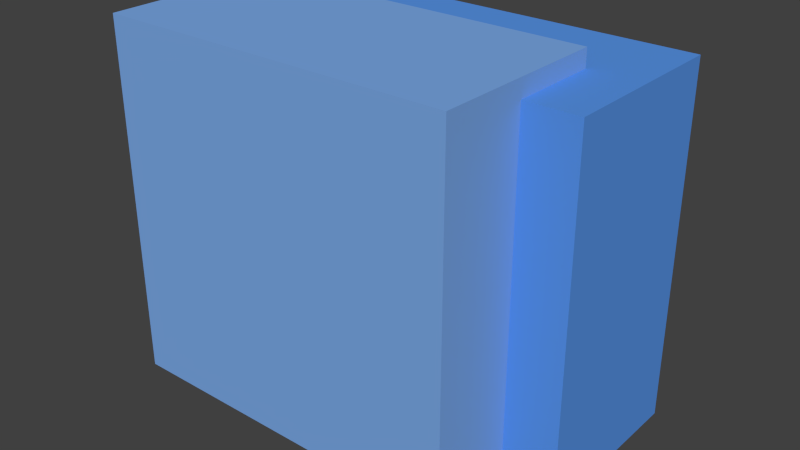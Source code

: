 # Source: Sub_Hashtag_3_.blend  (saved by Blender 2.70.5; exported with 4.5.12 LTS)
import bpy
from mathutils import Matrix  # noqa: F401  (used for matrix-valued properties, if any)

bpy.ops.wm.read_factory_settings(use_empty=True)
scene = bpy.context.scene
scene.name = 'Scene'

# ---- collections
col_collection_1 = bpy.data.collections.new('Collection 1'); scene.collection.children.link(col_collection_1)

# ---- materials (node trees are filled in below, after node groups)
mat_material_001 = bpy.data.materials.new('Material.001')
mat_material_001.alpha_threshold = 0.0
mat_material_001.use_transparent_shadow = False
mat_material_001.roughness = 0.5
mat_material_001.line_color = (0.0, 0.0, 0.0, 1.0)
mat_material = bpy.data.materials.new('Material')
mat_material.alpha_threshold = 0.0
mat_material.use_transparent_shadow = False
mat_material.diffuse_color = (0.2, 0.4, 0.8, 1.0)
mat_material.roughness = 0.5
mat_material.line_color = (0.0, 0.0, 0.0, 1.0)
mat_material_002 = bpy.data.materials.new('Material.002')
mat_material_002.alpha_threshold = 0.0
mat_material_002.use_transparent_shadow = False
mat_material_002.diffuse_color = (0.1, 0.3, 0.8, 1.0)
mat_material_002.roughness = 0.5
mat_material_002.line_color = (0.0, 0.0, 0.0, 1.0)

# ---- material node trees

# ---- world
world_world = bpy.data.worlds.new('World'); scene.world = world_world
world_world.color = (0.05088, 0.05088, 0.05088)
world_world.use_sun_shadow = False
world_world.sun_shadow_jitter_overblur = 0.0
world_world.cycles.sampling_method = 'MANUAL'
world_world.cycles.sample_map_resolution = 256

# ---- meshes
me_plane = bpy.data.meshes.new('Plane')
me_plane.from_pydata([(-1.0, -1.0, 0.0), (1.0, -1.0, 0.0), (-1.0, 1.0, 0.0), (1.0, 1.0, 0.0)], [], [(0, 1, 3, 2)])
_uv = me_plane.uv_layers.new(name='UVMap')
_uv.uv.foreach_set('vector', [0.0001001, 9.998e-05, 0.9999, 0.0001, 0.9999, 0.9999, 9.998e-05, 0.9999])
me_plane.materials.append(mat_material_001)
me_plane.use_remesh_preserve_volume = False
me_plane.use_remesh_preserve_attributes = False
me_plane.use_mirror_vertex_groups = False
me_plane.update()
me_cube = bpy.data.meshes.new('Cube')
me_cube.from_pydata([(-1.0, -1.0, -1.0), (-1.0, 1.0, -1.0), (1.0, 1.0, -1.0), (1.0, -1.0, -1.0), (-1.0, -1.0, 1.0), (-1.0, 1.0, 1.0), (1.0, 1.0, 1.0), (1.0, -1.0, 1.0)], [], [(4, 5, 1, 0), (5, 6, 2, 1), (6, 7, 3, 2), (7, 4, 0, 3), (0, 1, 2, 3), (7, 6, 5, 4)])
me_cube.materials.append(mat_material)
me_cube.use_remesh_preserve_volume = False
me_cube.use_remesh_preserve_attributes = False
me_cube.use_mirror_vertex_groups = False
me_cube.update()
me_cube_001 = bpy.data.meshes.new('Cube.001')
me_cube_001.from_pydata([(-1.0, -1.0, -1.0), (-1.0, 1.0, -1.0), (1.0, 1.0, -1.0), (1.0, -1.0, -1.0), (-1.0, -1.0, 1.0), (-1.0, 1.0, 1.0), (1.0, 1.0, 1.0), (1.0, -1.0, 1.0)], [], [(4, 5, 1, 0), (5, 6, 2, 1), (6, 7, 3, 2), (7, 4, 0, 3), (0, 1, 2, 3), (7, 6, 5, 4)])
me_cube_001.materials.append(mat_material_002)
me_cube_001.use_remesh_preserve_volume = False
me_cube_001.use_remesh_preserve_attributes = False
me_cube_001.use_mirror_vertex_groups = False
me_cube_001.update()

# ---- objects
ob_plane = bpy.data.objects.new('Plane', me_plane)
ob_cube_001 = bpy.data.objects.new('Cube.001', me_cube)
ob_cube = bpy.data.objects.new('Cube', me_cube_001)

# ---- transforms, parenting, visibility, modifiers, constraints
ob_plane.location = (-0.7678, 0.501, 0.772)
ob_plane.rotation_euler = (-1.571, -0.0, 0.0)
ob_plane.scale = (0.15, 0.15, 0.15)
ob_plane.lineart.crease_threshold = 0.0
ob_cube_001.location = (-0.3, -0.5, 0.1)
ob_cube_001.scale = (1.0, 0.5, 1.0)
ob_cube_001.lineart.crease_threshold = 0.0
ob_cube.location = (0.0, 0.0, 0.0)
ob_cube.scale = (1.0, 0.5, 1.0)
ob_cube.lineart.crease_threshold = 0.0

# ---- collection membership
col_collection_1.objects.link(ob_plane)
col_collection_1.objects.link(ob_cube_001)
col_collection_1.objects.link(ob_cube)

# ---- scene / render settings (as saved in the file)
scene.frame_start = 1; scene.frame_end = 250; scene.frame_set(1)
scene.render.engine = 'BLENDER_EEVEE_NEXT'
scene.render.resolution_percentage = 50
scene.render.dither_intensity = 0.0
scene.cycles.use_denoising = False
scene.cycles.samples = 10
scene.cycles.sampling_pattern = 'TABULATED_SOBOL'
scene.cycles.light_sampling_threshold = 0.0
scene.cycles.use_adaptive_sampling = False
scene.cycles.use_light_tree = False
scene.cycles.blur_glossy = 0.0
scene.cycles.volume_bounces = 1
scene.cycles.pixel_filter_type = 'GAUSSIAN'
scene.cycles.sample_clamp_indirect = 0.0
scene.view_settings.view_transform = 'Standard'
bpy.context.view_layer.update()

# ---- added for rendering (the .blend has no active camera and no usable light): camera, sun
cam_auto = bpy.data.cameras.new('AutoCamera')
cam_auto.lens = 50.0
cam_auto.sensor_width = 36.0
cam_auto.clip_end = 1000.0
ob_auto_camera = bpy.data.objects.new('AutoCamera', cam_auto)
scene.collection.objects.link(ob_auto_camera)
ob_auto_camera.location = (3.04879, -4.08805, 2.60903)
ob_auto_camera.rotation_euler = (1.09748, -7.21219e-08, 0.694738)
scene.camera = ob_auto_camera
light_auto_sun = bpy.data.lights.new('AutoSun', 'SUN')
light_auto_sun.energy = 3.0
light_auto_sun.angle = 0.0523599
ob_auto_sun = bpy.data.objects.new('AutoSun', light_auto_sun)
scene.collection.objects.link(ob_auto_sun)
ob_auto_sun.rotation_euler = (0.872665, 0.174533, 0.523599)
bpy.context.view_layer.update()
